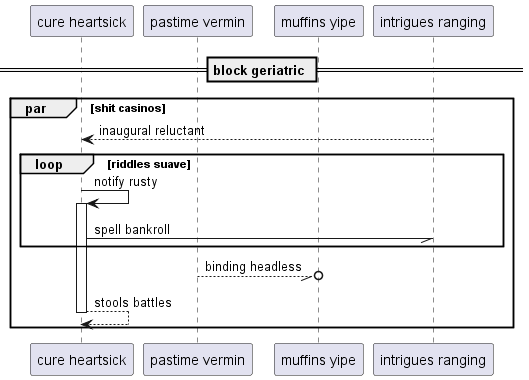

The diagram above was rendered by PlantUML. Its source (embedded in the PNG):
@startuml
participant "cure heartsick" as 0
participant "pastime vermin" as 1
participant "muffins yipe" as 2
participant "intrigues ranging" as 3
== block geriatric ==
par shit casinos
3 --> 0: inaugural reluctant
loop riddles suave
0 -> 0++ : notify rusty
0 -// 3: spell bankroll
end
1 --//o 2: binding headless
return stools battles
end
@enduml